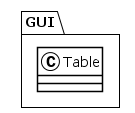

The diagram above was rendered by PlantUML. Its source (embedded in the PNG):
@startuml
!theme plain
package GUI {
class Table {
}
}
@enduml